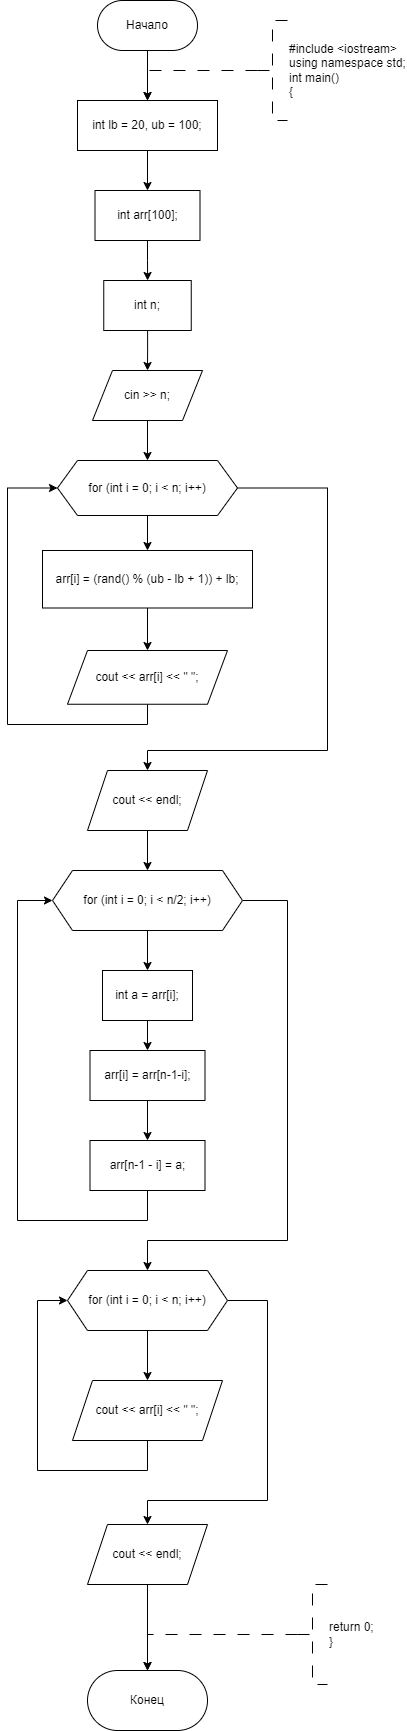

The diagram above was exported from draw.io. Its source (the exported page's mxGraphModel, read from the mxfile embedded in the PNG):
<mxGraphModel dx="696" dy="461" grid="1" gridSize="10" guides="1" tooltips="1" connect="1" arrows="1" fold="1" page="1" pageScale="1" pageWidth="827" pageHeight="1169" math="0" shadow="0">
  <root>
    <mxCell id="WIyWlLk6GJQsqaUBKTNV-0" />
    <mxCell id="WIyWlLk6GJQsqaUBKTNV-1" parent="WIyWlLk6GJQsqaUBKTNV-0" />
    <mxCell id="ZhFpd4C058Wc-xnsjilN-2" value="" style="edgeStyle=orthogonalEdgeStyle;rounded=0;orthogonalLoop=1;jettySize=auto;html=1;" edge="1" parent="WIyWlLk6GJQsqaUBKTNV-1" source="ZhFpd4C058Wc-xnsjilN-0" target="ZhFpd4C058Wc-xnsjilN-1">
      <mxGeometry relative="1" as="geometry" />
    </mxCell>
    <mxCell id="ZhFpd4C058Wc-xnsjilN-0" value="Начало" style="rounded=1;whiteSpace=wrap;html=1;arcSize=50;" vertex="1" parent="WIyWlLk6GJQsqaUBKTNV-1">
      <mxGeometry x="240" y="200" width="100" height="50" as="geometry" />
    </mxCell>
    <mxCell id="ZhFpd4C058Wc-xnsjilN-6" value="" style="edgeStyle=orthogonalEdgeStyle;rounded=0;orthogonalLoop=1;jettySize=auto;html=1;" edge="1" parent="WIyWlLk6GJQsqaUBKTNV-1" source="ZhFpd4C058Wc-xnsjilN-1" target="ZhFpd4C058Wc-xnsjilN-5">
      <mxGeometry relative="1" as="geometry" />
    </mxCell>
    <mxCell id="ZhFpd4C058Wc-xnsjilN-1" value="int lb = 20, ub = 100;" style="rounded=0;whiteSpace=wrap;html=1;" vertex="1" parent="WIyWlLk6GJQsqaUBKTNV-1">
      <mxGeometry x="220" y="300" width="140" height="50" as="geometry" />
    </mxCell>
    <mxCell id="ZhFpd4C058Wc-xnsjilN-4" value="" style="edgeStyle=orthogonalEdgeStyle;rounded=0;orthogonalLoop=1;jettySize=auto;html=1;strokeWidth=1;dashed=1;dashPattern=12 12;" edge="1" parent="WIyWlLk6GJQsqaUBKTNV-1" source="ZhFpd4C058Wc-xnsjilN-3" target="ZhFpd4C058Wc-xnsjilN-1">
      <mxGeometry relative="1" as="geometry">
        <Array as="points">
          <mxPoint x="290" y="270" />
        </Array>
      </mxGeometry>
    </mxCell>
    <mxCell id="ZhFpd4C058Wc-xnsjilN-3" value="#include &amp;lt;iostream&amp;gt;&lt;br&gt;using namespace std;&lt;br&gt;int main()&lt;br&gt;{" style="strokeWidth=1;html=1;shape=mxgraph.flowchart.annotation_2;align=left;labelPosition=right;pointerEvents=1;dashed=1;dashPattern=12 12;" vertex="1" parent="WIyWlLk6GJQsqaUBKTNV-1">
      <mxGeometry x="400" y="220" width="30" height="100" as="geometry" />
    </mxCell>
    <mxCell id="ZhFpd4C058Wc-xnsjilN-8" value="" style="edgeStyle=orthogonalEdgeStyle;rounded=0;orthogonalLoop=1;jettySize=auto;html=1;" edge="1" parent="WIyWlLk6GJQsqaUBKTNV-1" source="ZhFpd4C058Wc-xnsjilN-5" target="ZhFpd4C058Wc-xnsjilN-7">
      <mxGeometry relative="1" as="geometry" />
    </mxCell>
    <mxCell id="ZhFpd4C058Wc-xnsjilN-5" value="int arr[100];" style="rounded=0;whiteSpace=wrap;html=1;" vertex="1" parent="WIyWlLk6GJQsqaUBKTNV-1">
      <mxGeometry x="237.5" y="390" width="105" height="50" as="geometry" />
    </mxCell>
    <mxCell id="ZhFpd4C058Wc-xnsjilN-10" value="" style="edgeStyle=orthogonalEdgeStyle;rounded=0;orthogonalLoop=1;jettySize=auto;html=1;" edge="1" parent="WIyWlLk6GJQsqaUBKTNV-1" source="ZhFpd4C058Wc-xnsjilN-7" target="ZhFpd4C058Wc-xnsjilN-9">
      <mxGeometry relative="1" as="geometry" />
    </mxCell>
    <mxCell id="ZhFpd4C058Wc-xnsjilN-7" value="int n;" style="rounded=0;whiteSpace=wrap;html=1;" vertex="1" parent="WIyWlLk6GJQsqaUBKTNV-1">
      <mxGeometry x="246.25" y="480" width="87.5" height="50" as="geometry" />
    </mxCell>
    <mxCell id="ZhFpd4C058Wc-xnsjilN-12" value="" style="edgeStyle=orthogonalEdgeStyle;rounded=0;orthogonalLoop=1;jettySize=auto;html=1;" edge="1" parent="WIyWlLk6GJQsqaUBKTNV-1" source="ZhFpd4C058Wc-xnsjilN-9" target="ZhFpd4C058Wc-xnsjilN-11">
      <mxGeometry relative="1" as="geometry" />
    </mxCell>
    <mxCell id="ZhFpd4C058Wc-xnsjilN-9" value="cin &amp;gt;&amp;gt; n;" style="shape=parallelogram;perimeter=parallelogramPerimeter;whiteSpace=wrap;html=1;fixedSize=1;rounded=0;" vertex="1" parent="WIyWlLk6GJQsqaUBKTNV-1">
      <mxGeometry x="235" y="570" width="110" height="50" as="geometry" />
    </mxCell>
    <mxCell id="ZhFpd4C058Wc-xnsjilN-14" value="" style="edgeStyle=orthogonalEdgeStyle;rounded=0;orthogonalLoop=1;jettySize=auto;html=1;" edge="1" parent="WIyWlLk6GJQsqaUBKTNV-1" source="ZhFpd4C058Wc-xnsjilN-11" target="ZhFpd4C058Wc-xnsjilN-13">
      <mxGeometry relative="1" as="geometry" />
    </mxCell>
    <mxCell id="ZhFpd4C058Wc-xnsjilN-19" value="" style="edgeStyle=orthogonalEdgeStyle;rounded=0;orthogonalLoop=1;jettySize=auto;html=1;exitX=1;exitY=0.5;exitDx=0;exitDy=0;entryX=0.5;entryY=0;entryDx=0;entryDy=0;" edge="1" parent="WIyWlLk6GJQsqaUBKTNV-1" source="ZhFpd4C058Wc-xnsjilN-11" target="ZhFpd4C058Wc-xnsjilN-18">
      <mxGeometry relative="1" as="geometry">
        <mxPoint x="450" y="680" as="sourcePoint" />
        <Array as="points">
          <mxPoint x="470" y="687" />
          <mxPoint x="470" y="950" />
          <mxPoint x="290" y="950" />
        </Array>
      </mxGeometry>
    </mxCell>
    <mxCell id="ZhFpd4C058Wc-xnsjilN-11" value="for (int i = 0; i &amp;lt; n; i++)" style="shape=hexagon;perimeter=hexagonPerimeter2;whiteSpace=wrap;html=1;fixedSize=1;rounded=0;" vertex="1" parent="WIyWlLk6GJQsqaUBKTNV-1">
      <mxGeometry x="200" y="660" width="180" height="55" as="geometry" />
    </mxCell>
    <mxCell id="ZhFpd4C058Wc-xnsjilN-16" value="" style="edgeStyle=orthogonalEdgeStyle;rounded=0;orthogonalLoop=1;jettySize=auto;html=1;" edge="1" parent="WIyWlLk6GJQsqaUBKTNV-1" source="ZhFpd4C058Wc-xnsjilN-13" target="ZhFpd4C058Wc-xnsjilN-15">
      <mxGeometry relative="1" as="geometry" />
    </mxCell>
    <mxCell id="ZhFpd4C058Wc-xnsjilN-13" value="arr[i] = (rand() % (ub - lb + 1)) + lb;" style="whiteSpace=wrap;html=1;rounded=0;" vertex="1" parent="WIyWlLk6GJQsqaUBKTNV-1">
      <mxGeometry x="185" y="750" width="210" height="57.5" as="geometry" />
    </mxCell>
    <mxCell id="ZhFpd4C058Wc-xnsjilN-17" style="edgeStyle=orthogonalEdgeStyle;rounded=0;orthogonalLoop=1;jettySize=auto;html=1;exitX=0.5;exitY=1;exitDx=0;exitDy=0;entryX=0;entryY=0.5;entryDx=0;entryDy=0;" edge="1" parent="WIyWlLk6GJQsqaUBKTNV-1" source="ZhFpd4C058Wc-xnsjilN-15" target="ZhFpd4C058Wc-xnsjilN-11">
      <mxGeometry relative="1" as="geometry">
        <Array as="points">
          <mxPoint x="290" y="924" />
          <mxPoint x="150" y="924" />
          <mxPoint x="150" y="687" />
        </Array>
      </mxGeometry>
    </mxCell>
    <mxCell id="ZhFpd4C058Wc-xnsjilN-15" value="cout &amp;lt;&amp;lt; arr[i] &amp;lt;&amp;lt; &quot; &quot;;" style="shape=parallelogram;perimeter=parallelogramPerimeter;whiteSpace=wrap;html=1;fixedSize=1;rounded=0;" vertex="1" parent="WIyWlLk6GJQsqaUBKTNV-1">
      <mxGeometry x="210" y="850" width="160" height="53.75" as="geometry" />
    </mxCell>
    <mxCell id="ZhFpd4C058Wc-xnsjilN-21" value="" style="edgeStyle=orthogonalEdgeStyle;rounded=0;orthogonalLoop=1;jettySize=auto;html=1;" edge="1" parent="WIyWlLk6GJQsqaUBKTNV-1" source="ZhFpd4C058Wc-xnsjilN-18" target="ZhFpd4C058Wc-xnsjilN-20">
      <mxGeometry relative="1" as="geometry" />
    </mxCell>
    <mxCell id="ZhFpd4C058Wc-xnsjilN-18" value="cout &amp;lt;&amp;lt; endl;" style="shape=parallelogram;perimeter=parallelogramPerimeter;whiteSpace=wrap;html=1;fixedSize=1;rounded=0;" vertex="1" parent="WIyWlLk6GJQsqaUBKTNV-1">
      <mxGeometry x="230" y="970" width="120" height="60" as="geometry" />
    </mxCell>
    <mxCell id="ZhFpd4C058Wc-xnsjilN-23" value="" style="edgeStyle=orthogonalEdgeStyle;rounded=0;orthogonalLoop=1;jettySize=auto;html=1;" edge="1" parent="WIyWlLk6GJQsqaUBKTNV-1" source="ZhFpd4C058Wc-xnsjilN-20" target="ZhFpd4C058Wc-xnsjilN-22">
      <mxGeometry relative="1" as="geometry" />
    </mxCell>
    <mxCell id="ZhFpd4C058Wc-xnsjilN-30" value="" style="edgeStyle=orthogonalEdgeStyle;rounded=0;orthogonalLoop=1;jettySize=auto;html=1;entryX=0.5;entryY=0;entryDx=0;entryDy=0;" edge="1" parent="WIyWlLk6GJQsqaUBKTNV-1" source="ZhFpd4C058Wc-xnsjilN-20" target="ZhFpd4C058Wc-xnsjilN-29">
      <mxGeometry relative="1" as="geometry">
        <Array as="points">
          <mxPoint x="430" y="1100" />
          <mxPoint x="430" y="1440" />
          <mxPoint x="290" y="1440" />
        </Array>
      </mxGeometry>
    </mxCell>
    <mxCell id="ZhFpd4C058Wc-xnsjilN-20" value="for (int i = 0; i &amp;lt; n/2; i++)" style="shape=hexagon;perimeter=hexagonPerimeter2;whiteSpace=wrap;html=1;fixedSize=1;rounded=0;" vertex="1" parent="WIyWlLk6GJQsqaUBKTNV-1">
      <mxGeometry x="195" y="1070" width="190" height="60" as="geometry" />
    </mxCell>
    <mxCell id="ZhFpd4C058Wc-xnsjilN-25" value="" style="edgeStyle=orthogonalEdgeStyle;rounded=0;orthogonalLoop=1;jettySize=auto;html=1;" edge="1" parent="WIyWlLk6GJQsqaUBKTNV-1" source="ZhFpd4C058Wc-xnsjilN-22" target="ZhFpd4C058Wc-xnsjilN-24">
      <mxGeometry relative="1" as="geometry" />
    </mxCell>
    <mxCell id="ZhFpd4C058Wc-xnsjilN-22" value="int a = arr[i];" style="whiteSpace=wrap;html=1;rounded=0;" vertex="1" parent="WIyWlLk6GJQsqaUBKTNV-1">
      <mxGeometry x="245" y="1170" width="90" height="50" as="geometry" />
    </mxCell>
    <mxCell id="ZhFpd4C058Wc-xnsjilN-27" value="" style="edgeStyle=orthogonalEdgeStyle;rounded=0;orthogonalLoop=1;jettySize=auto;html=1;" edge="1" parent="WIyWlLk6GJQsqaUBKTNV-1" source="ZhFpd4C058Wc-xnsjilN-24" target="ZhFpd4C058Wc-xnsjilN-26">
      <mxGeometry relative="1" as="geometry" />
    </mxCell>
    <mxCell id="ZhFpd4C058Wc-xnsjilN-24" value="arr[i] = arr[n-1-i];" style="whiteSpace=wrap;html=1;rounded=0;" vertex="1" parent="WIyWlLk6GJQsqaUBKTNV-1">
      <mxGeometry x="232.5" y="1250" width="115" height="50" as="geometry" />
    </mxCell>
    <mxCell id="ZhFpd4C058Wc-xnsjilN-28" style="edgeStyle=orthogonalEdgeStyle;rounded=0;orthogonalLoop=1;jettySize=auto;html=1;exitX=0.5;exitY=1;exitDx=0;exitDy=0;entryX=0;entryY=0.5;entryDx=0;entryDy=0;" edge="1" parent="WIyWlLk6GJQsqaUBKTNV-1" source="ZhFpd4C058Wc-xnsjilN-26" target="ZhFpd4C058Wc-xnsjilN-20">
      <mxGeometry relative="1" as="geometry">
        <Array as="points">
          <mxPoint x="290" y="1420" />
          <mxPoint x="160" y="1420" />
          <mxPoint x="160" y="1100" />
        </Array>
      </mxGeometry>
    </mxCell>
    <mxCell id="ZhFpd4C058Wc-xnsjilN-26" value="arr[n-1 - i] = a;" style="whiteSpace=wrap;html=1;rounded=0;" vertex="1" parent="WIyWlLk6GJQsqaUBKTNV-1">
      <mxGeometry x="232.5" y="1340" width="115" height="50" as="geometry" />
    </mxCell>
    <mxCell id="ZhFpd4C058Wc-xnsjilN-32" value="" style="edgeStyle=orthogonalEdgeStyle;rounded=0;orthogonalLoop=1;jettySize=auto;html=1;" edge="1" parent="WIyWlLk6GJQsqaUBKTNV-1" source="ZhFpd4C058Wc-xnsjilN-29" target="ZhFpd4C058Wc-xnsjilN-31">
      <mxGeometry relative="1" as="geometry" />
    </mxCell>
    <mxCell id="ZhFpd4C058Wc-xnsjilN-35" value="" style="edgeStyle=orthogonalEdgeStyle;rounded=0;orthogonalLoop=1;jettySize=auto;html=1;" edge="1" parent="WIyWlLk6GJQsqaUBKTNV-1" source="ZhFpd4C058Wc-xnsjilN-29" target="ZhFpd4C058Wc-xnsjilN-34">
      <mxGeometry relative="1" as="geometry">
        <Array as="points">
          <mxPoint x="410" y="1500" />
          <mxPoint x="410" y="1700" />
          <mxPoint x="290" y="1700" />
        </Array>
      </mxGeometry>
    </mxCell>
    <mxCell id="ZhFpd4C058Wc-xnsjilN-29" value="for (int i = 0; i &amp;lt; n; i++)" style="shape=hexagon;perimeter=hexagonPerimeter2;whiteSpace=wrap;html=1;fixedSize=1;rounded=0;" vertex="1" parent="WIyWlLk6GJQsqaUBKTNV-1">
      <mxGeometry x="210" y="1470" width="160" height="60" as="geometry" />
    </mxCell>
    <mxCell id="ZhFpd4C058Wc-xnsjilN-33" style="edgeStyle=orthogonalEdgeStyle;rounded=0;orthogonalLoop=1;jettySize=auto;html=1;exitX=0.5;exitY=1;exitDx=0;exitDy=0;entryX=0;entryY=0.5;entryDx=0;entryDy=0;" edge="1" parent="WIyWlLk6GJQsqaUBKTNV-1" source="ZhFpd4C058Wc-xnsjilN-31" target="ZhFpd4C058Wc-xnsjilN-29">
      <mxGeometry relative="1" as="geometry">
        <Array as="points">
          <mxPoint x="290" y="1670" />
          <mxPoint x="180" y="1670" />
          <mxPoint x="180" y="1500" />
        </Array>
      </mxGeometry>
    </mxCell>
    <mxCell id="ZhFpd4C058Wc-xnsjilN-31" value="cout &amp;lt;&amp;lt; arr[i] &amp;lt;&amp;lt; &quot; &quot;;" style="shape=parallelogram;perimeter=parallelogramPerimeter;whiteSpace=wrap;html=1;fixedSize=1;rounded=0;" vertex="1" parent="WIyWlLk6GJQsqaUBKTNV-1">
      <mxGeometry x="215" y="1580" width="150" height="60" as="geometry" />
    </mxCell>
    <mxCell id="ZhFpd4C058Wc-xnsjilN-43" value="" style="edgeStyle=orthogonalEdgeStyle;rounded=0;orthogonalLoop=1;jettySize=auto;html=1;" edge="1" parent="WIyWlLk6GJQsqaUBKTNV-1" source="ZhFpd4C058Wc-xnsjilN-34" target="ZhFpd4C058Wc-xnsjilN-42">
      <mxGeometry relative="1" as="geometry" />
    </mxCell>
    <mxCell id="ZhFpd4C058Wc-xnsjilN-34" value="cout &amp;lt;&amp;lt; endl;" style="shape=parallelogram;perimeter=parallelogramPerimeter;whiteSpace=wrap;html=1;fixedSize=1;rounded=0;" vertex="1" parent="WIyWlLk6GJQsqaUBKTNV-1">
      <mxGeometry x="230" y="1724" width="120" height="60" as="geometry" />
    </mxCell>
    <mxCell id="ZhFpd4C058Wc-xnsjilN-42" value="Конец" style="rounded=1;whiteSpace=wrap;html=1;arcSize=50;" vertex="1" parent="WIyWlLk6GJQsqaUBKTNV-1">
      <mxGeometry x="230" y="1870" width="120" height="60" as="geometry" />
    </mxCell>
    <mxCell id="ZhFpd4C058Wc-xnsjilN-44" value="return 0;&lt;br&gt;}" style="strokeWidth=1;html=1;shape=mxgraph.flowchart.annotation_2;align=left;labelPosition=right;pointerEvents=1;dashed=1;dashPattern=12 12;" vertex="1" parent="WIyWlLk6GJQsqaUBKTNV-1">
      <mxGeometry x="440" y="1784" width="30" height="100" as="geometry" />
    </mxCell>
    <mxCell id="ZhFpd4C058Wc-xnsjilN-46" value="" style="edgeStyle=orthogonalEdgeStyle;rounded=0;orthogonalLoop=1;jettySize=auto;html=1;strokeWidth=1;dashed=1;dashPattern=12 12;exitX=0;exitY=0.5;exitDx=0;exitDy=0;exitPerimeter=0;entryX=0.5;entryY=0;entryDx=0;entryDy=0;" edge="1" parent="WIyWlLk6GJQsqaUBKTNV-1" source="ZhFpd4C058Wc-xnsjilN-44" target="ZhFpd4C058Wc-xnsjilN-42">
      <mxGeometry relative="1" as="geometry">
        <mxPoint x="420" y="1819" as="sourcePoint" />
        <mxPoint x="310" y="1849" as="targetPoint" />
        <Array as="points">
          <mxPoint x="290" y="1834" />
        </Array>
      </mxGeometry>
    </mxCell>
  </root>
</mxGraphModel>